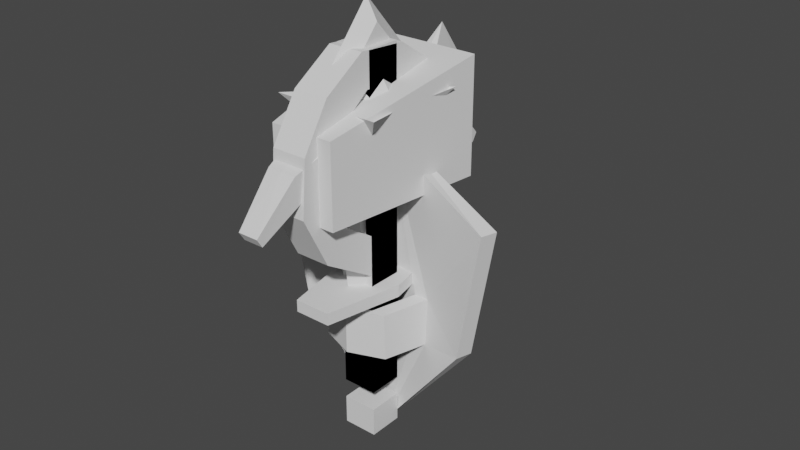 # Source: Weapons.blend  (saved by Blender 2.93.20; exported with 4.5.12 LTS)
import bpy
from mathutils import Matrix  # noqa: F401  (used for matrix-valued properties, if any)

bpy.ops.wm.read_factory_settings(use_empty=True)
scene = bpy.context.scene
scene.name = 'Scene'

# ---- collections
col_collection = bpy.data.collections.new('Collection'); scene.collection.children.link(col_collection)
col_weapons = bpy.data.collections.new('Weapons'); scene.collection.children.link(col_weapons)

# ---- materials (node trees are filled in below, after node groups)
mat_palette = bpy.data.materials.new('Palette')

# ---- material node trees

# ---- world
world_world = bpy.data.worlds.new('World'); scene.world = world_world
world_world.use_nodes = True; world_world.node_tree.nodes.clear()
_N = world_world.node_tree.nodes; _L = world_world.node_tree.links
n0 = _N.new('ShaderNodeOutputWorld'); n0.name = 'World Output'; n0.location = (300, 300)
n1 = _N.new('ShaderNodeBackground'); n1.name = 'Background'; n1.location = (10, 300)
n1.inputs[0].default_value = (0.05088, 0.05088, 0.05088, 1.0)
_L.new(n1.outputs[0], n0.inputs[0])
n0.is_active_output = True
world_world.color = (0.05088, 0.05088, 0.05088)
world_world.use_sun_shadow = False
world_world.sun_shadow_jitter_overblur = 0.0

# ---- meshes
me_cube_007 = bpy.data.meshes.new('Cube.007')
me_cube_007.from_pydata([], [], [])
me_cube_007.materials.append(None)
me_cube_007.update()
me_hammer = bpy.data.meshes.new('Hammer')
me_hammer.from_pydata([(0.02284, 0.02284, -0.09065), (0.02284, 0.02284, 0.167), (0.02284, -0.02284, -0.09065), (0.02284, -0.02284, 0.167), (-0.02284, 0.02284, -0.09065), (-0.02284, 0.02284, 0.167), (-0.02284, -0.02284, -0.09065), (-0.02284, -0.02284, 0.167), (0.06674, 0.106, 0.1711), (0.04189, -0.106, 0.1711), (-0.04189, -0.106, 0.1711), (-0.06674, 0.106, 0.1711), (0.06674, 0.106, 0.3209), (0.04189, -0.106, 0.2761), (-0.04189, -0.106, 0.2761), (-0.06674, 0.106, 0.3209), (0.02284, -0.02284, 0.2937), (0.02284, 0.02284, 0.3033), (-0.02284, -0.02284, 0.2937), (-0.02284, 0.02284, 0.3033), (0.02284, 0.02284, 0.3487), (0.02284, -0.02284, 0.3487), (-0.02284, 0.02284, 0.3487), (-0.02284, -0.02284, 0.3487), (0.02284, 0.02284, -0.03657), (-0.02284, 0.02284, -0.03657), (0.02284, -0.02284, -0.03657), (-0.02284, -0.02284, -0.03657), (0.02284, 0.02284, 0.03894), (-0.02284, 0.02284, 0.03894), (0.02284, -0.02284, 0.03894), (-0.02284, -0.02284, 0.03894), (0.02284, 0.02284, 0.103), (-0.02284, 0.02284, 0.103), (0.02284, -0.02284, 0.103), (-0.02284, -0.02284, 0.103)], [], [(32, 1, 3, 34), (34, 3, 7, 35), (35, 7, 5, 33), (33, 5, 1, 32), (2, 6, 4, 0), (7, 3, 9, 10), (8, 11, 15, 12), (5, 7, 10, 11), (3, 1, 8, 9), (1, 5, 11, 8), (14, 13, 16, 18), (17, 12, 15, 14, 18, 19), (10, 9, 13, 14), (11, 10, 14, 15), (9, 8, 12, 13), (16, 13, 12, 17), (21, 16, 17, 20), (20, 17, 19, 22), (18, 16, 21, 23), (19, 18, 23, 22), (22, 23, 21, 20), (4, 25, 24, 0), (6, 27, 25, 4), (2, 26, 27, 6), (0, 24, 26, 2), (25, 29, 28, 24), (27, 31, 29, 25), (26, 30, 31, 27), (24, 28, 30, 26), (29, 33, 32, 28), (31, 35, 33, 29), (30, 34, 35, 31), (28, 32, 34, 30)])
_uv = me_hammer.uv_layers.new(name='UVMap')
_uv.uv.foreach_set('vector', [0.05114, 0.9239, 0.0511, 0.8938, 0.0511, 0.8938, 0.05114, 0.9239, 0.05114, 0.9239, 0.0511, 0.8938, 0.0511, 0.8938, 0.05114, 0.9239, 0.05114, 0.9239, 0.0511, 0.8938, 0.0511, 0.8938, 0.05114, 0.9239, 0.05114, 0.9239, 0.0511, 0.8938, 0.0511, 0.8938, 0.05114, 0.9239, 0.05121, 0.9064, 0.05121, 0.9064, 0.05121, 0.9064, 0.05121, 0.9064, 0.02038, 0.8134, 0.02038, 0.8134, 0.02038, 0.8158, 0.02038, 0.8158, 0.02038, 0.8158, 0.02038, 0.8158, 0.02038, 0.9049, 0.02038, 0.9049, 0.02038, 0.8134, 0.02038, 0.8134, 0.02038, 0.8158, 0.02038, 0.8158, 0.02038, 0.8134, 0.02038, 0.8134, 0.02038, 0.8158, 0.02038, 0.8158, 0.02038, 0.8134, 0.02038, 0.8134, 0.02038, 0.8158, 0.02038, 0.8158, 0.02038, 0.8783, 0.02038, 0.8783, 0.02038, 0.8887, 0.02038, 0.8887, 0.02038, 0.8944, 0.02038, 0.9049, 0.02038, 0.9049, 0.02038, 0.8783, 0.02038, 0.8887, 0.02038, 0.8944, 0.02038, 0.8158, 0.02038, 0.8158, 0.02038, 0.8783, 0.02038, 0.8783, 0.02038, 0.8158, 0.02038, 0.8158, 0.02038, 0.8783, 0.02038, 0.9049, 0.02038, 0.8158, 0.02038, 0.8158, 0.02038, 0.9049, 0.02038, 0.8783, 0.02038, 0.8887, 0.02038, 0.8783, 0.02038, 0.9049, 0.02038, 0.8944, 0.05124, 0.9283, 0.0511, 0.8852, 0.0511, 0.8852, 0.05124, 0.9283, 0.05124, 0.9283, 0.0511, 0.8852, 0.0511, 0.8852, 0.05124, 0.9283, 0.0511, 0.8852, 0.0511, 0.8852, 0.05124, 0.9283, 0.05124, 0.9283, 0.0511, 0.8852, 0.0511, 0.8852, 0.05124, 0.9283, 0.05124, 0.9283, 0.05124, 0.9283, 0.05124, 0.9283, 0.05124, 0.9283, 0.05124, 0.9283, 0.05121, 0.9064, 0.05124, 0.9283, 0.05124, 0.9283, 0.05121, 0.9064, 0.05121, 0.9064, 0.05124, 0.9283, 0.05124, 0.9283, 0.05121, 0.9064, 0.05121, 0.9064, 0.05124, 0.9283, 0.05124, 0.9283, 0.05121, 0.9064, 0.05121, 0.9064, 0.05124, 0.9283, 0.05124, 0.9283, 0.05121, 0.9064, 0.05121, 0.9192, 0.05117, 0.9066, 0.05117, 0.9066, 0.05121, 0.9192, 0.05121, 0.9192, 0.05117, 0.9066, 0.05117, 0.9066, 0.05121, 0.9192, 0.05121, 0.9192, 0.05117, 0.9066, 0.05117, 0.9066, 0.05121, 0.9192, 0.05121, 0.9192, 0.05117, 0.9066, 0.05117, 0.9066, 0.05121, 0.9192, 0.05117, 0.8938, 0.05114, 0.9239, 0.05114, 0.9239, 0.05117, 0.8938, 0.05117, 0.8938, 0.05114, 0.9239, 0.05114, 0.9239, 0.05117, 0.8938, 0.05117, 0.8938, 0.05114, 0.9239, 0.05114, 0.9239, 0.05117, 0.8938, 0.05117, 0.8938, 0.05114, 0.9239, 0.05114, 0.9239, 0.05117, 0.8938])
me_hammer.materials.append(mat_palette)
me_hammer.use_remesh_fix_poles = True
me_hammer.use_remesh_preserve_attributes = False
me_hammer.update()
me_hammer_001 = bpy.data.meshes.new('Hammer.001')
me_hammer_001.from_pydata([(0.01319, -0.01319, -0.09065), (0.01189, -0.01189, 0.2069), (-0.01319, -0.01319, -0.09065), (-0.01189, -0.01189, 0.2069), (0.01319, 0.01319, -0.09065), (0.01189, 0.01189, 0.2069), (-0.01319, 0.01319, -0.09065), (-0.01189, 0.01189, 0.2069), (0.01319, -0.01319, -0.03657), (0.01319, 0.01319, -0.03657), (-0.01319, -0.01319, -0.03657), (-0.01319, 0.01319, -0.03657), (0.01319, -0.01319, 0.03894), (0.01319, 0.01319, 0.03894), (-0.01319, -0.01319, 0.03894), (-0.01319, 0.01319, 0.03894), (0.01319, -0.01319, 0.103), (0.01319, 0.01319, 0.103), (-0.01319, -0.01319, 0.103), (-0.01319, 0.01319, 0.103), (0.01686, -0.01686, 0.2257), (-0.01686, -0.01686, 0.2257), (0.01686, 0.01686, 0.2257), (-0.01686, 0.01686, 0.2257), (0.06917, -0.06917, 0.2931), (-0.06917, -0.06917, 0.2931), (0.06917, 0.06917, 0.2931), (-0.06917, 0.06917, 0.2931), (4.411e-09, -0.04554, 0.2813), (-0.04554, -4.478e-09, 0.2813), (0.04554, 4.354e-09, 0.2813), (-4.421e-09, 0.04554, 0.2813), (0.03417, -0.03417, 0.2692), (-0.03417, -0.03417, 0.2692), (0.03417, 0.03417, 0.2692), (-0.03417, 0.03417, 0.2692), (3.678e-09, -0.03744, 0.287), (-0.03744, -3.634e-09, 0.287), (0.03744, 3.628e-09, 0.287), (-3.584e-09, 0.03744, 0.287), (-2.551e-11, -6.193e-11, 0.3468), (1.835e-09, -0.01885, 0.2257), (-0.01885, -1.902e-09, 0.2257), (0.01885, 1.778e-09, 0.2257), (-1.845e-09, 0.01885, 0.2257)], [], [(16, 1, 3, 18), (18, 3, 7, 19), (19, 7, 5, 17), (17, 5, 1, 16), (2, 6, 4, 0), (4, 9, 8, 0), (6, 11, 9, 4), (2, 10, 11, 6), (0, 8, 10, 2), (9, 13, 12, 8), (11, 15, 13, 9), (10, 14, 15, 11), (8, 12, 14, 10), (13, 17, 16, 12), (15, 19, 17, 13), (14, 18, 19, 15), (12, 16, 18, 14), (7, 42, 23), (3, 41, 21), (5, 7, 44), (1, 5, 43), (22, 44, 31, 26), (23, 42, 29, 27), (20, 43, 30, 24), (21, 41, 28, 25), (30, 26, 34), (26, 31, 34), (25, 28, 33), (29, 33, 37), (31, 35, 39), (27, 29, 35), (24, 30, 32), (28, 32, 36), (32, 38, 40), (36, 32, 40), (38, 34, 40), (33, 36, 40), (34, 39, 40), (37, 33, 40), (39, 35, 40), (35, 37, 40), (29, 42, 21, 25), (28, 41, 20, 24), (30, 43, 22, 26), (31, 44, 23, 27), (32, 30, 38), (33, 29, 25), (34, 38, 30), (32, 28, 24), (35, 31, 27), (35, 29, 37), (33, 28, 36), (34, 31, 39), (41, 3, 1), (1, 20, 41), (43, 20, 1), (43, 5, 22), (44, 7, 23), (44, 22, 5), (42, 3, 21), (42, 7, 3)])
_uv = me_hammer_001.uv_layers.new(name='Colors')
_uv.uv.foreach_set('vector', [0.05114, 0.9239, 0.0511, 0.8938, 0.0511, 0.8938, 0.05114, 0.9239, 0.05114, 0.9239, 0.0511, 0.8938, 0.0511, 0.8938, 0.05114, 0.9239, 0.05114, 0.9239, 0.0511, 0.8938, 0.0511, 0.8938, 0.05114, 0.9239, 0.05114, 0.9239, 0.0511, 0.8938, 0.0511, 0.8938, 0.05114, 0.9239, 0.05121, 0.9064, 0.05121, 0.9064, 0.05121, 0.9064, 0.05121, 0.9064, 0.05121, 0.9064, 0.05124, 0.9283, 0.05124, 0.9283, 0.05121, 0.9064, 0.05121, 0.9064, 0.05124, 0.9283, 0.05124, 0.9283, 0.05121, 0.9064, 0.05121, 0.9064, 0.05124, 0.9283, 0.05124, 0.9283, 0.05121, 0.9064, 0.05121, 0.9064, 0.05124, 0.9283, 0.05124, 0.9283, 0.05121, 0.9064, 0.05121, 0.9192, 0.05117, 0.9066, 0.05117, 0.9066, 0.05121, 0.9192, 0.05121, 0.9192, 0.05117, 0.9066, 0.05117, 0.9066, 0.05121, 0.9192, 0.05121, 0.9192, 0.05117, 0.9066, 0.05117, 0.9066, 0.05121, 0.9192, 0.05121, 0.9192, 0.05117, 0.9066, 0.05117, 0.9066, 0.05121, 0.9192, 0.05117, 0.8938, 0.05114, 0.9239, 0.05114, 0.9239, 0.05117, 0.8938, 0.05117, 0.8938, 0.05114, 0.9239, 0.05114, 0.9239, 0.05117, 0.8938, 0.05117, 0.8938, 0.05114, 0.9239, 0.05114, 0.9239, 0.05117, 0.8938, 0.05117, 0.8938, 0.05114, 0.9239, 0.05114, 0.9239, 0.05117, 0.8938, 0.09006, 0.9963, 0.09006, 0.9963, 0.09006, 0.9963, 0.09006, 0.9963, 0.09006, 0.9963, 0.09006, 0.9963, 0.09006, 0.9963, 0.09006, 0.9963, 0.09006, 0.9963, 0.09006, 0.9963, 0.09006, 0.9963, 0.09006, 0.9963, 0.05869, 0.8422, 0.05869, 0.843, 0.05869, 0.9115, 0.05869, 0.9277, 0.05869, 0.8438, 0.05869, 0.8439, 0.05869, 0.9096, 0.05869, 0.918, 0.05869, 0.8422, 0.05869, 0.8421, 0.05869, 0.9138, 0.05869, 0.9276, 0.05869, 0.8438, 0.05869, 0.843, 0.05869, 0.9115, 0.05869, 0.9179, 0.05869, 0.9138, 0.05869, 0.9277, 0.05869, 0.9019, 0.05869, 0.9277, 0.05869, 0.9115, 0.05869, 0.9019, 0.05869, 0.9179, 0.05869, 0.9115, 0.05869, 0.9002, 0.06607, 0.832, 0.06607, 0.8167, 0.06607, 0.8395, 0.06607, 0.8326, 0.06607, 0.8168, 0.06607, 0.8404, 0.05869, 0.918, 0.05869, 0.9096, 0.05869, 0.9002, 0.05869, 0.9276, 0.05869, 0.9138, 0.05869, 0.9019, 0.06607, 0.8326, 0.06607, 0.8159, 0.06607, 0.8405, 0.06607, 0.8159, 0.06607, 0.8415, 0.06607, 0.9262, 0.06607, 0.8405, 0.06607, 0.8159, 0.06607, 0.9262, 0.06607, 0.8415, 0.06607, 0.8159, 0.06607, 0.9262, 0.06607, 0.8167, 0.06607, 0.8405, 0.06607, 0.9262, 0.06607, 0.8159, 0.06607, 0.8404, 0.06607, 0.9262, 0.06607, 0.8395, 0.06607, 0.8167, 0.06607, 0.9262, 0.06607, 0.8404, 0.06607, 0.8168, 0.06607, 0.9262, 0.06607, 0.8168, 0.06607, 0.8395, 0.06607, 0.9262, 0.05869, 0.9096, 0.05869, 0.8439, 0.05869, 0.8438, 0.05869, 0.9179, 0.05869, 0.9115, 0.05869, 0.843, 0.05869, 0.8422, 0.05869, 0.9276, 0.05869, 0.9138, 0.05869, 0.8421, 0.05869, 0.8422, 0.05869, 0.9277, 0.05869, 0.9115, 0.05869, 0.843, 0.05869, 0.8438, 0.05869, 0.918, 0.06607, 0.8159, 0.06607, 0.8333, 0.06607, 0.8415, 0.05869, 0.9002, 0.05869, 0.9096, 0.05869, 0.9179, 0.06607, 0.8159, 0.06607, 0.8415, 0.06607, 0.8333, 0.05869, 0.9019, 0.05869, 0.9115, 0.05869, 0.9276, 0.05869, 0.9002, 0.05869, 0.9115, 0.05869, 0.918, 0.06607, 0.8168, 0.06607, 0.832, 0.06607, 0.8395, 0.06607, 0.8167, 0.06607, 0.8326, 0.06607, 0.8405, 0.06607, 0.8159, 0.06607, 0.8326, 0.06607, 0.8404, 0.09006, 0.9963, 0.09006, 0.9963, 0.09006, 0.9963, 0.09006, 0.9963, 0.09006, 0.9963, 0.09006, 0.9963, 0.09006, 0.9963, 0.09006, 0.9963, 0.09006, 0.9963, 0.09006, 0.9963, 0.09006, 0.9963, 0.09006, 0.9963, 0.09006, 0.9963, 0.09006, 0.9963, 0.09006, 0.9963, 0.09006, 0.9963, 0.09006, 0.9963, 0.09006, 0.9963, 0.09006, 0.9963, 0.09006, 0.9963, 0.09006, 0.9963, 0.09006, 0.9963, 0.09006, 0.9963, 0.09006, 0.9963])
_uv.active_render = True
_uv = me_hammer_001.uv_layers.new(name='Glow')
_uv.uv.foreach_set('vector', [0.07375, 0.9949, 0.07375, 0.9949, 0.07375, 0.9949, 0.07375, 0.9949, 0.07375, 0.9949, 0.07375, 0.9949, 0.07375, 0.9949, 0.07375, 0.9949, 0.07375, 0.9949, 0.07375, 0.9949, 0.07375, 0.9949, 0.07375, 0.9949, 0.07375, 0.9949, 0.07375, 0.9949, 0.07375, 0.9949, 0.07375, 0.9949, 0.07375, 0.9949, 0.07375, 0.9949, 0.07375, 0.9949, 0.07375, 0.9949, 0.07375, 0.9949, 0.07375, 0.9949, 0.07375, 0.9949, 0.07375, 0.9949, 0.07375, 0.9949, 0.07375, 0.9949, 0.07375, 0.9949, 0.07375, 0.9949, 0.07375, 0.9949, 0.07375, 0.9949, 0.07375, 0.9949, 0.07375, 0.9949, 0.07375, 0.9949, 0.07375, 0.9949, 0.07375, 0.9949, 0.07375, 0.9949, 0.07375, 0.9949, 0.07375, 0.9949, 0.07375, 0.9949, 0.07375, 0.9949, 0.07375, 0.9949, 0.07375, 0.9949, 0.07375, 0.9949, 0.07375, 0.9949, 0.07375, 0.9949, 0.07375, 0.9949, 0.07375, 0.9949, 0.07375, 0.9949, 0.07375, 0.9949, 0.07375, 0.9949, 0.07375, 0.9949, 0.07375, 0.9949, 0.07375, 0.9949, 0.07375, 0.9949, 0.07375, 0.9949, 0.07375, 0.9949, 0.07375, 0.9949, 0.07375, 0.9949, 0.07375, 0.9949, 0.07375, 0.9949, 0.07375, 0.9949, 0.07375, 0.9949, 0.07375, 0.9949, 0.07375, 0.9949, 0.07375, 0.9949, 0.07375, 0.9949, 0.07375, 0.9949, 0.07375, 0.9949, 0.07375, 0.9949, 0.07375, 0.9949, 0.07375, 0.9949, 0.07375, 0.9949, 0.07375, 0.9949, 0.07375, 0.9949, 0.07375, 0.9949, 0.07375, 0.9949, 0.07375, 0.9949, 0.07375, 0.9949, 0.07375, 0.9949, 0.07375, 0.9949, 0.07377, 0.9953, 0.07377, 0.9953, 0.07377, 0.9953, 0.07377, 0.9953, 0.07377, 0.9953, 0.07377, 0.9953, 0.07377, 0.9953, 0.07377, 0.9953, 0.07377, 0.9953, 0.07377, 0.9953, 0.07377, 0.9953, 0.07377, 0.9953, 0.07377, 0.9953, 0.07377, 0.9953, 0.07377, 0.9953, 0.07377, 0.9953, 0.07377, 0.9953, 0.07377, 0.9953, 0.07377, 0.9953, 0.07377, 0.9953, 0.07377, 0.9953, 0.07377, 0.9953, 0.07377, 0.9953, 0.07377, 0.9953, 0.07377, 0.9953, 0.06631, 0.9259, 0.06631, 0.9259, 0.06631, 0.9259, 0.06631, 0.9259, 0.06631, 0.9259, 0.06631, 0.9259, 0.07377, 0.9953, 0.07377, 0.9953, 0.07377, 0.9953, 0.07377, 0.9953, 0.07377, 0.9953, 0.07377, 0.9953, 0.06631, 0.9259, 0.06631, 0.9259, 0.06631, 0.9259, 0.06631, 0.9259, 0.06631, 0.9259, 0.06631, 0.9259, 0.06631, 0.9259, 0.06631, 0.9259, 0.06631, 0.9259, 0.06631, 0.9259, 0.06631, 0.9259, 0.06631, 0.9259, 0.06631, 0.9259, 0.06631, 0.9259, 0.06631, 0.9259, 0.06631, 0.9259, 0.06631, 0.9259, 0.06631, 0.9259, 0.06631, 0.9259, 0.06631, 0.9259, 0.06631, 0.9259, 0.06631, 0.9259, 0.06631, 0.9259, 0.06631, 0.9259, 0.06631, 0.9259, 0.06631, 0.9259, 0.06631, 0.9259, 0.07377, 0.9953, 0.07377, 0.9953, 0.07377, 0.9953, 0.07377, 0.9953, 0.07377, 0.9953, 0.07377, 0.9953, 0.07377, 0.9953, 0.07377, 0.9953, 0.07377, 0.9953, 0.07377, 0.9953, 0.07377, 0.9953, 0.07377, 0.9953, 0.07377, 0.9953, 0.07377, 0.9953, 0.07377, 0.9953, 0.07377, 0.9953, 0.06631, 0.9259, 0.06631, 0.9259, 0.06631, 0.9259, 0.07377, 0.9953, 0.07377, 0.9953, 0.07377, 0.9953, 0.06631, 0.9259, 0.06631, 0.9259, 0.06631, 0.9259, 0.07377, 0.9953, 0.07377, 0.9953, 0.07377, 0.9953, 0.07377, 0.9953, 0.07377, 0.9953, 0.07377, 0.9953, 0.06631, 0.9259, 0.06631, 0.9259, 0.06631, 0.9259, 0.06631, 0.9259, 0.06631, 0.9259, 0.06631, 0.9259, 0.06631, 0.9259, 0.06631, 0.9259, 0.06631, 0.9259, 0.07375, 0.9949, 0.07375, 0.9949, 0.07375, 0.9949, 0.07375, 0.9949, 0.07375, 0.9949, 0.07375, 0.9949, 0.07375, 0.9949, 0.07375, 0.9949, 0.07375, 0.9949, 0.07375, 0.9949, 0.07375, 0.9949, 0.07375, 0.9949, 0.07375, 0.9949, 0.07375, 0.9949, 0.07375, 0.9949, 0.07375, 0.9949, 0.07375, 0.9949, 0.07375, 0.9949, 0.07375, 0.9949, 0.07375, 0.9949, 0.07375, 0.9949, 0.07375, 0.9949, 0.07375, 0.9949, 0.07375, 0.9949])
me_hammer_001.materials.append(mat_palette)
me_hammer_001.use_remesh_fix_poles = True
me_hammer_001.use_remesh_preserve_attributes = False
me_hammer_001.update()
me_hammer_002 = bpy.data.meshes.new('Hammer.002')
me_hammer_002.from_pydata([(0.02284, 0.02284, -0.09065), (0.02284, 0.02284, 0.1736), (0.02284, -0.02284, -0.09065), (0.02284, -0.02284, 0.1736), (0.03647, 0.0345, 0.1795), (0.03621, -0.03562, 0.1795), (0.03647, 0.0345, 0.2905), (0.03621, -0.03562, 0.2905), (0.02284, -0.02284, 0.2929), (0.02284, 0.02284, 0.2929), (0.02284, 0.02284, 0.3267), (0.02284, -0.02284, 0.3267), (0.02284, 0.02284, -0.03657), (0.02284, -0.02284, -0.03657), (0.02284, 0.02284, 0.03894), (0.02284, -0.02284, 0.03894), (0.02284, 0.02284, 0.103), (0.02284, -0.02284, 0.103), (0.03001, -0.08708, 0.2743), (0.03001, -0.08708, 0.1957), (0.02522, 0.07047, 0.1915), (0.02522, 0.07047, 0.268), (0.0, 0.1322, 0.1103), (0.0, 0.1322, 0.3393), (-5.821e-11, 0.1899, 0.1977), (2.91e-11, 0.1964, 0.2501), (0.02112, 0.04001, 0.2056), (0.02112, 0.04001, 0.2632), (0.02056, -0.0436, 0.2064), (0.02056, -0.0436, 0.2648), (0.0, 0.02284, -0.09065), (0.0, -0.02284, -0.09065), (0.0, -0.02284, 0.1736), (0.0, 0.03476, 0.1795), (2.91e-11, -0.03509, 0.2905), (0.0, 0.02284, 0.2929), (0.0, 0.02284, 0.3267), (0.0, 0.02284, 0.1736), (0.0, -0.02284, 0.3267), (0.0, -0.02284, 0.2929), (2.91e-11, -0.03509, 0.1795), (0.0, 0.02284, -0.03657), (0.0, -0.02284, -0.03657), (0.0, 0.02284, 0.03894), (0.0, -0.02284, 0.03894), (0.0, 0.02284, 0.103), (0.0, -0.02284, 0.103), (0.0, -0.08655, 0.2819), (0.0, -0.08655, 0.1881), (0.0, 0.07073, 0.1868), (0.0, 0.04028, 0.2056), (2.91e-11, -0.04308, 0.2648), (2.91e-11, -0.04308, 0.2064), (0.0, 0.03476, 0.2905), (0.0, 0.07073, 0.2744), (0.0, 0.04028, 0.2632), (0.006681, 0.1681, 0.256), (0.007908, 0.1632, 0.2022), (-2.637e-11, 0.1923, 0.2168), (0.00434, 0.1675, 0.2171), (0.0, 0.1737, 0.2149)], [], [(16, 1, 3, 17), (45, 37, 1, 16), (32, 3, 5, 40), (3, 1, 4, 5), (34, 7, 8, 39), (5, 4, 6, 7), (8, 7, 6, 9), (11, 8, 9, 10), (39, 8, 11, 38), (36, 38, 11, 10), (30, 41, 12, 0), (0, 12, 13, 2), (41, 43, 14, 12), (12, 14, 15, 13), (43, 45, 16, 14), (14, 16, 17, 15), (48, 19, 18, 47), (52, 28, 19, 48), (28, 29, 18, 19), (54, 21, 23), (55, 27, 21, 54), (27, 26, 20, 21), (23, 56, 25), (57, 56, 21, 20), (6, 4, 26, 27), (53, 6, 27, 55), (5, 7, 29, 28), (40, 5, 28, 52), (7, 34, 51, 29), (4, 33, 50, 26), (20, 49, 22), (26, 50, 49, 20), (29, 51, 47, 18), (15, 17, 46, 44), (13, 15, 44, 42), (2, 13, 42, 31), (10, 9, 35, 36), (1, 37, 33, 4), (2, 31, 30, 0), (17, 3, 32, 46), (22, 57, 20), (21, 56, 23), (25, 56, 57, 24, 59, 58), (24, 57, 22), (6, 53, 35, 9), (59, 24, 60), (59, 60, 58)])
_uv = me_hammer_002.uv_layers.new(name='UVMap')
_uv.uv.foreach_set('vector', [0.05058, 0.836, 0.05058, 0.8046, 0.05058, 0.8046, 0.05058, 0.836, 0.05058, 0.8368, 0.05058, 0.8063, 0.05058, 0.8046, 0.05058, 0.836, 0.02038, 0.8165, 0.02038, 0.8165, 0.02038, 0.8182, 0.02038, 0.8182, 0.02038, 0.8165, 0.02038, 0.8165, 0.02038, 0.8182, 0.02038, 0.8182, 0.01964, 0.8579, 0.01964, 0.8703, 0.01964, 0.8987, 0.01964, 0.8897, 0.02038, 0.8182, 0.02038, 0.8182, 0.02038, 0.8795, 0.02038, 0.8612, 0.01964, 0.8987, 0.01964, 0.8703, 0.01964, 0.8683, 0.01964, 0.8972, 0.05107, 0.9237, 0.05093, 0.8507, 0.05093, 0.8507, 0.05107, 0.9237, 0.05093, 0.8507, 0.05093, 0.8507, 0.05107, 0.9237, 0.05107, 0.9237, 0.05107, 0.9237, 0.05107, 0.9237, 0.05107, 0.9237, 0.05107, 0.9237, 0.05058, 0.9193, 0.05058, 0.8964, 0.05058, 0.8973, 0.05058, 0.9208, 0.05058, 0.9208, 0.05058, 0.8973, 0.05058, 0.8973, 0.05058, 0.9208, 0.05058, 0.8964, 0.05058, 0.8643, 0.05058, 0.8643, 0.05058, 0.8973, 0.05058, 0.8973, 0.05058, 0.8643, 0.05058, 0.8643, 0.05058, 0.8973, 0.05058, 0.8643, 0.05058, 0.8368, 0.05058, 0.836, 0.05058, 0.8643, 0.05058, 0.8643, 0.05058, 0.836, 0.05058, 0.836, 0.05058, 0.8643, 0.02004, 0.8543, 0.02004, 0.8549, 0.02004, 0.88, 0.02004, 0.8786, 0.02004, 0.8569, 0.02004, 0.8574, 0.02004, 0.8549, 0.02004, 0.8543, 0.02004, 0.8574, 0.02004, 0.8771, 0.02004, 0.88, 0.02004, 0.8549, 0.02004, 0.8804, 0.02004, 0.8818, 0.02004, 0.8922, 0.02004, 0.8793, 0.02004, 0.8805, 0.02004, 0.8818, 0.02004, 0.8804, 0.02004, 0.8805, 0.02004, 0.8546, 0.02004, 0.8538, 0.02004, 0.8818, 0.02004, 0.9193, 0.02004, 0.9151, 0.02004, 0.9156, 0.02004, 0.8571, 0.02004, 0.8741, 0.02004, 0.8818, 0.02004, 0.8538, 0.02038, 0.8795, 0.02038, 0.8182, 0.02038, 0.8182, 0.02038, 0.8795, 0.02038, 0.8795, 0.02038, 0.8795, 0.02038, 0.8795, 0.02038, 0.8795, 0.02038, 0.8182, 0.02038, 0.8612, 0.02038, 0.8612, 0.02038, 0.8182, 0.02038, 0.8182, 0.02038, 0.8182, 0.02038, 0.8182, 0.02038, 0.8182, 0.02038, 0.8612, 0.02038, 0.8612, 0.02038, 0.8612, 0.02038, 0.8612, 0.02038, 0.8182, 0.02038, 0.8182, 0.02038, 0.8182, 0.02038, 0.8182, 0.02004, 0.8538, 0.02004, 0.8532, 0.02004, 0.8378, 0.02004, 0.8546, 0.02004, 0.8541, 0.02004, 0.8532, 0.02004, 0.8538, 0.02004, 0.8771, 0.02004, 0.8761, 0.02004, 0.8786, 0.02004, 0.88, 0.05058, 0.8643, 0.05058, 0.836, 0.05058, 0.8368, 0.05058, 0.8643, 0.05058, 0.8973, 0.05058, 0.8643, 0.05058, 0.8643, 0.05058, 0.8964, 0.05058, 0.9208, 0.05058, 0.8973, 0.05058, 0.8964, 0.05058, 0.9193, 0.05107, 0.9237, 0.05093, 0.8507, 0.05093, 0.8507, 0.05107, 0.9237, 0.02038, 0.8165, 0.02038, 0.8165, 0.02038, 0.8182, 0.02038, 0.8182, 0.05058, 0.9208, 0.05058, 0.9193, 0.05058, 0.9193, 0.05058, 0.9208, 0.05058, 0.836, 0.05058, 0.8046, 0.05058, 0.8063, 0.05058, 0.8368, 0.02004, 0.8378, 0.02004, 0.8571, 0.02004, 0.8538, 0.02004, 0.8818, 0.02004, 0.8741, 0.02004, 0.8936, 0.02004, 0.9156, 0.02004, 0.9151, 0.02004, 0.9114, 0.02004, 0.9109, 0.02004, 0.9125, 0.02004, 0.9126, 0.02004, 0.9108, 0.02004, 0.9114, 0.02004, 0.9073, 0.01964, 0.8683, 0.01964, 0.8562, 0.01964, 0.8883, 0.01964, 0.8972, 0.02004, 0.9125, 0.02004, 0.9109, 0.02004, 0.9117, 0.02004, 0.9125, 0.02004, 0.9117, 0.02004, 0.9126])
me_hammer_002.materials.append(mat_palette)
me_hammer_002.use_remesh_fix_poles = True
me_hammer_002.use_remesh_preserve_attributes = False
me_hammer_002.update()
me_hammer_003 = bpy.data.meshes.new('Hammer.003')
me_hammer_003.from_pydata([(0.02284, 0.02284, -0.07934), (0.02284, -0.06851, 0.1568), (0.02284, -0.02284, -0.07934), (0.02284, -0.09595, 0.1203), (-0.02284, 0.02284, -0.07934), (-0.02284, -0.06851, 0.1568), (-0.02284, -0.02284, -0.07934), (-0.02284, -0.09595, 0.1203), (-0.02284, -0.1302, 0.1881), (-0.02284, -0.0874, 0.204), (0.02284, -0.1302, 0.1881), (0.02284, -0.0874, 0.204), (-0.02284, -0.08932, 0.3142), (-0.02284, -0.05583, 0.2831), (0.02284, -0.08932, 0.3142), (0.02284, -0.05583, 0.2831), (0.02284, -0.08383, 0.2376), (0.02284, -0.1246, 0.2582), (-0.02284, -0.08383, 0.2376), (-0.02284, -0.1246, 0.2582), (0.02284, 0.02284, -0.03657), (-0.02284, 0.02284, -0.03657), (0.02284, -0.02284, -0.03657), (-0.02284, -0.02284, -0.03657), (0.02284, 0.02284, 0.03894), (-0.02284, 0.02284, 0.03894), (0.02284, -0.02284, 0.03894), (-0.02284, -0.02284, 0.03894), (0.02284, 0.016, 0.1024), (-0.02284, 0.016, 0.1024), (0.02284, -0.02353, 0.07533), (-0.02284, -0.02353, 0.07533), (-0.02284, 0.03259, 0.3442), (-0.02284, 0.02232, 0.2997), (0.02284, 0.03259, 0.3442), (0.02284, 0.02232, 0.2997), (-0.02284, 0.1228, 0.2508), (-0.02284, 0.08244, 0.2294), (0.02284, 0.1228, 0.2508), (0.02284, 0.08244, 0.2294), (0.02284, 0.02284, -0.1162), (0.02284, -0.02284, -0.1162), (-0.02284, 0.02284, -0.1162), (-0.02284, -0.02284, -0.1162), (0.02284, 0.02284, -0.1545), (0.02284, -0.02284, -0.1545), (-0.02284, 0.02284, -0.1545), (-0.02284, -0.02284, -0.1545), (0.02284, -0.03432, 0.3494), (0.02284, -0.0262, 0.3054), (-0.02284, -0.0262, 0.3054), (-0.02284, -0.03432, 0.3494), (0.02284, 0.08697, 0.3079), (0.02284, 0.05793, 0.2743), (-0.02284, 0.05793, 0.2743), (-0.02284, 0.08697, 0.3079)], [], [(28, 1, 3, 30), (30, 3, 7, 31), (31, 7, 5, 29), (29, 5, 1, 28), (17, 16, 15, 14), (16, 18, 13, 15), (19, 17, 14, 12), (18, 19, 12, 13), (1, 5, 9, 11), (11, 9, 18, 16), (10, 11, 16, 17), (8, 10, 17, 19), (9, 8, 19, 18), (3, 1, 11, 10), (7, 3, 10, 8), (5, 7, 8, 9), (4, 21, 20, 0), (6, 23, 21, 4), (2, 22, 23, 6), (0, 20, 22, 2), (21, 25, 24, 20), (23, 27, 25, 21), (22, 26, 27, 23), (20, 24, 26, 22), (25, 29, 28, 24), (27, 31, 29, 25), (26, 30, 31, 27), (24, 28, 30, 26), (48, 49, 35, 34), (49, 50, 33, 35), (51, 48, 34, 32), (50, 51, 32, 33), (52, 53, 39, 38), (53, 54, 37, 39), (55, 52, 38, 36), (54, 55, 36, 37), (43, 42, 46, 47), (41, 40, 42, 43), (2, 6, 4, 0), (45, 47, 46, 44), (42, 40, 44, 46), (41, 43, 47, 45), (40, 41, 45, 44), (36, 38, 39, 37), (13, 12, 51, 50), (12, 14, 48, 51), (15, 13, 50, 49), (14, 15, 49, 48), (33, 32, 55, 54), (32, 34, 52, 55), (35, 33, 54, 53), (34, 35, 53, 52)])
_uv = me_hammer_003.uv_layers.new(name='UVMap')
_uv.uv.foreach_set('vector', [0.05114, 0.9239, 0.0511, 0.8938, 0.0511, 0.8938, 0.05114, 0.9239, 0.05114, 0.9239, 0.0511, 0.8938, 0.0511, 0.8938, 0.05114, 0.9239, 0.05114, 0.9239, 0.0511, 0.8938, 0.0511, 0.8938, 0.05114, 0.9239, 0.05114, 0.9239, 0.0511, 0.8938, 0.0511, 0.8938, 0.05114, 0.9239, 0.0511, 0.8938, 0.0511, 0.8938, 0.0511, 0.8938, 0.0511, 0.8938, 0.0511, 0.8938, 0.0511, 0.8938, 0.0511, 0.8938, 0.0511, 0.8938, 0.0511, 0.8938, 0.0511, 0.8938, 0.0511, 0.8938, 0.0511, 0.8938, 0.0511, 0.8938, 0.0511, 0.8938, 0.0511, 0.8938, 0.0511, 0.8938, 0.0511, 0.8938, 0.0511, 0.8938, 0.0511, 0.8938, 0.0511, 0.8938, 0.0511, 0.8938, 0.0511, 0.8938, 0.0511, 0.8938, 0.0511, 0.8938, 0.0511, 0.8938, 0.0511, 0.8938, 0.0511, 0.8938, 0.0511, 0.8938, 0.0511, 0.8938, 0.0511, 0.8938, 0.0511, 0.8938, 0.0511, 0.8938, 0.0511, 0.8938, 0.0511, 0.8938, 0.0511, 0.8938, 0.0511, 0.8938, 0.0511, 0.8938, 0.0511, 0.8938, 0.0511, 0.8938, 0.0511, 0.8938, 0.0511, 0.8938, 0.0511, 0.8938, 0.0511, 0.8938, 0.0511, 0.8938, 0.0511, 0.8938, 0.0511, 0.8938, 0.0511, 0.8938, 0.0511, 0.8938, 0.05121, 0.9064, 0.05124, 0.9283, 0.05124, 0.9283, 0.05121, 0.9064, 0.05121, 0.9064, 0.05124, 0.9283, 0.05124, 0.9283, 0.05121, 0.9064, 0.05121, 0.9064, 0.05124, 0.9283, 0.05124, 0.9283, 0.05121, 0.9064, 0.05121, 0.9064, 0.05124, 0.9283, 0.05124, 0.9283, 0.05121, 0.9064, 0.05121, 0.9192, 0.05117, 0.9066, 0.05117, 0.9066, 0.05121, 0.9192, 0.05121, 0.9192, 0.05117, 0.9066, 0.05117, 0.9066, 0.05121, 0.9192, 0.05121, 0.9192, 0.05117, 0.9066, 0.05117, 0.9066, 0.05121, 0.9192, 0.05121, 0.9192, 0.05117, 0.9066, 0.05117, 0.9066, 0.05121, 0.9192, 0.05117, 0.8938, 0.05114, 0.9239, 0.05114, 0.9239, 0.05117, 0.8938, 0.05117, 0.8938, 0.05114, 0.9239, 0.05114, 0.9239, 0.05117, 0.8938, 0.05117, 0.8938, 0.05114, 0.9239, 0.05114, 0.9239, 0.05117, 0.8938, 0.05117, 0.8938, 0.05114, 0.9239, 0.05114, 0.9239, 0.05117, 0.8938, 0.0511, 0.8938, 0.0511, 0.8938, 0.0511, 0.8938, 0.0511, 0.8938, 0.0511, 0.8938, 0.0511, 0.8938, 0.0511, 0.8938, 0.0511, 0.8938, 0.0511, 0.8938, 0.0511, 0.8938, 0.0511, 0.8938, 0.0511, 0.8938, 0.0511, 0.8938, 0.0511, 0.8938, 0.0511, 0.8938, 0.0511, 0.8938, 0.0511, 0.8938, 0.0511, 0.8938, 0.0511, 0.8938, 0.0511, 0.8938, 0.0511, 0.8938, 0.0511, 0.8938, 0.0511, 0.8938, 0.0511, 0.8938, 0.0511, 0.8938, 0.0511, 0.8938, 0.0511, 0.8938, 0.0511, 0.8938, 0.0511, 0.8938, 0.0511, 0.8938, 0.0511, 0.8938, 0.0511, 0.8938, 0.05121, 0.9064, 0.05121, 0.9064, 0.05121, 0.9064, 0.05121, 0.9064, 0.05121, 0.9064, 0.05121, 0.9064, 0.05121, 0.9064, 0.05121, 0.9064, 0.05121, 0.9064, 0.05121, 0.9064, 0.05121, 0.9064, 0.05121, 0.9064, 0.05121, 0.9064, 0.05121, 0.9064, 0.05121, 0.9064, 0.05121, 0.9064, 0.05121, 0.9064, 0.05121, 0.9064, 0.05121, 0.9064, 0.05121, 0.9064, 0.05121, 0.9064, 0.05121, 0.9064, 0.05121, 0.9064, 0.05121, 0.9064, 0.05121, 0.9064, 0.05121, 0.9064, 0.05121, 0.9064, 0.05121, 0.9064, 0.0511, 0.8938, 0.0511, 0.8938, 0.0511, 0.8938, 0.0511, 0.8938, 0.0511, 0.8938, 0.0511, 0.8938, 0.0511, 0.8938, 0.0511, 0.8938, 0.0511, 0.8938, 0.0511, 0.8938, 0.0511, 0.8938, 0.0511, 0.8938, 0.0511, 0.8938, 0.0511, 0.8938, 0.0511, 0.8938, 0.0511, 0.8938, 0.0511, 0.8938, 0.0511, 0.8938, 0.0511, 0.8938, 0.0511, 0.8938, 0.0511, 0.8938, 0.0511, 0.8938, 0.0511, 0.8938, 0.0511, 0.8938, 0.0511, 0.8938, 0.0511, 0.8938, 0.0511, 0.8938, 0.0511, 0.8938, 0.0511, 0.8938, 0.0511, 0.8938, 0.0511, 0.8938, 0.0511, 0.8938, 0.0511, 0.8938, 0.0511, 0.8938, 0.0511, 0.8938, 0.0511, 0.8938])
me_hammer_003.materials.append(mat_palette)
me_hammer_003.use_remesh_fix_poles = True
me_hammer_003.use_remesh_preserve_attributes = False
me_hammer_003.update()
me_hammer_004 = bpy.data.meshes.new('Hammer.004')
me_hammer_004.from_pydata([(-0.02284, -0.02284, -0.09065), (-0.02284, -0.02284, 0.2199), (-0.04083, -0.04597, 0.224), (-0.04083, -0.04597, 0.2788), (-0.02284, -0.02284, 0.2793), (-0.02284, -0.02284, 0.3021), (-0.02284, -0.02284, -0.03657), (-0.02284, -0.02284, 0.03894), (-0.02284, -0.02284, 0.103), (-0.01338, -0.1888, 0.1865), (-0.04083, -1.49e-08, 0.224), (-0.01338, -0.1816, 0.1751), (-0.04083, -1.49e-08, 0.2788), (2.515e-08, -0.1888, 0.1865), (-0.02284, -9.313e-09, -0.09065), (-0.02284, -9.313e-09, 0.2199), (2.515e-08, -0.1816, 0.1751), (-0.02284, -9.313e-09, 0.3021), (1.676e-08, -0.1212, 0.2138), (-0.02284, -7.451e-09, 0.2793), (-0.02284, -7.451e-09, -0.03657), (-0.01935, -0.1241, 0.2101), (-0.02284, -7.451e-09, 0.03894), (-0.01935, -0.1362, 0.2409), (-0.02284, -7.451e-09, 0.103), (1.304e-08, -0.1371, 0.2411), (7.451e-09, -0.02284, -0.09065), (7.451e-09, -0.02284, 0.2199), (0.0, -0.04597, 0.2788), (7.451e-09, -0.02284, 0.3021), (7.451e-09, -0.02284, 0.2793), (0.0, -0.04597, 0.224), (7.451e-09, -0.02284, -0.03657), (7.451e-09, -0.02284, 0.03894), (7.451e-09, -0.02284, 0.103), (0.0, -1.863e-09, 0.3021), (0.0, -1.863e-09, -0.09065), (8.382e-09, -0.08036, 0.2189), (6.519e-09, -0.0864, 0.2617), (-0.02747, -0.0864, 0.2617), (-0.02747, -0.08036, 0.2189)], [], [(34, 27, 1, 8), (15, 1, 2, 10), (10, 2, 3, 12), (19, 4, 5, 17), (26, 32, 6, 0), (32, 33, 7, 6), (33, 34, 8, 7), (19, 12, 3, 4), (7, 8, 24, 22), (6, 7, 22, 20), (0, 6, 20, 14), (23, 21, 11, 9), (21, 18, 16, 11), (25, 23, 9, 13), (26, 0, 14, 36), (8, 1, 15, 24), (11, 16, 13, 9), (40, 37, 18, 21), (37, 38, 25, 18), (38, 39, 23, 25), (17, 5, 29, 35), (4, 30, 29, 5), (39, 40, 21, 23), (3, 28, 30, 4), (1, 27, 31, 2), (18, 25, 13, 16), (3, 2, 40, 39), (28, 3, 39, 38), (31, 28, 38, 37), (2, 31, 37, 40)])
_uv = me_hammer_004.uv_layers.new(name='UVMap')
_uv.uv.foreach_set('vector', [0.05114, 0.9239, 0.0511, 0.8938, 0.0511, 0.8938, 0.05114, 0.9239, 0.02038, 0.8134, 0.02038, 0.8134, 0.02038, 0.8158, 0.02038, 0.8158, 0.02038, 0.8158, 0.02038, 0.8158, 0.02038, 0.8783, 0.02038, 0.8916, 0.0511, 0.8852, 0.0511, 0.8852, 0.05124, 0.9283, 0.05124, 0.9283, 0.05121, 0.9064, 0.05124, 0.9283, 0.05124, 0.9283, 0.05121, 0.9064, 0.05121, 0.9192, 0.05117, 0.9066, 0.05117, 0.9066, 0.05121, 0.9192, 0.05117, 0.8938, 0.05114, 0.9239, 0.05114, 0.9239, 0.05117, 0.8938, 0.02038, 0.8916, 0.02038, 0.8916, 0.02038, 0.8783, 0.02038, 0.8887, 0.05117, 0.8938, 0.05114, 0.9239, 0.05114, 0.9239, 0.05117, 0.8938, 0.05121, 0.9192, 0.05117, 0.9066, 0.05117, 0.9066, 0.05121, 0.9192, 0.05121, 0.9064, 0.05124, 0.9283, 0.05124, 0.9283, 0.05121, 0.9064, 0.02038, 0.8783, 0.02038, 0.8158, 0.02038, 0.8158, 0.02038, 0.8783, 0.02038, 0.8158, 0.02038, 0.8158, 0.02038, 0.8158, 0.02038, 0.8158, 0.02038, 0.8783, 0.02038, 0.8783, 0.02038, 0.8783, 0.02038, 0.8783, 0.05121, 0.9064, 0.05121, 0.9064, 0.05121, 0.9064, 0.05121, 0.9064, 0.05114, 0.9239, 0.0511, 0.8938, 0.0511, 0.8938, 0.05114, 0.9239, 0.02038, 0.8158, 0.02038, 0.8158, 0.02038, 0.8783, 0.02038, 0.8783, 0.02038, 0.8158, 0.02038, 0.8158, 0.02038, 0.8158, 0.02038, 0.8158, 0.0, 0.0, 0.0, 0.0, 0.0, 0.0, 0.0, 0.0, 0.02038, 0.8783, 0.02038, 0.8783, 0.02038, 0.8783, 0.02038, 0.8783, 0.05124, 0.9283, 0.05124, 0.9283, 0.05124, 0.9283, 0.05124, 0.9283, 0.0511, 0.8852, 0.0511, 0.8852, 0.05124, 0.9283, 0.05124, 0.9283, 0.02038, 0.8783, 0.02038, 0.8158, 0.02038, 0.8158, 0.02038, 0.8783, 0.02038, 0.8783, 0.02038, 0.8783, 0.02038, 0.8887, 0.02038, 0.8887, 0.02038, 0.8134, 0.02038, 0.8134, 0.02038, 0.8158, 0.02038, 0.8158, 0.0, 0.0, 0.0, 0.0, 0.0, 0.0, 0.0, 0.0, 0.02038, 0.8783, 0.02038, 0.8158, 0.02038, 0.8158, 0.02038, 0.8783, 0.02038, 0.8783, 0.02038, 0.8783, 0.02038, 0.8783, 0.02038, 0.8783, 0.0, 0.0, 0.0, 0.0, 0.0, 0.0, 0.0, 0.0, 0.02038, 0.8158, 0.02038, 0.8158, 0.02038, 0.8158, 0.02038, 0.8158])
me_hammer_004.materials.append(mat_palette)
me_hammer_004.use_remesh_fix_poles = True
me_hammer_004.use_remesh_preserve_attributes = False
me_hammer_004.update()
me_hammer_005 = bpy.data.meshes.new('Hammer.005')
me_hammer_005.from_pydata([(-0.02284, -0.02284, -0.05576), (-0.02284, -0.02284, -0.03657), (-0.02284, -0.02284, 0.03894), (-0.02284, -0.02284, 0.04159), (-0.02284, -9.313e-09, -0.05576), (-0.02284, -7.451e-09, -0.03657), (-0.02284, -7.451e-09, 0.03894), (-0.02284, -7.451e-09, 0.04159), (7.451e-09, -0.02284, -0.05576), (7.451e-09, -0.02284, -0.03657), (7.451e-09, -0.02284, 0.03894), (7.451e-09, -0.02284, 0.04159), (0.0, -1.863e-09, -0.05576), (-0.0239, -0.1002, 0.045), (-0.04443, 0.0, 0.045), (0.0, -0.1002, 0.045), (-0.0239, -0.1002, 0.06054), (-0.04443, 0.0, 0.06054), (0.0, -0.1002, 0.06054), (0.0, 0.0, 0.06919), (0.0, -0.0393, 0.06054), (-0.01467, 0.0, 0.06054), (-0.01467, -0.02272, 0.06054), (-5.862e-09, -0.08155, 0.3065), (-5.862e-09, 5.632e-07, 0.3065), (-0.01467, 5.625e-07, 0.3065), (-0.01467, -0.05942, 0.3065), (-7.852e-09, 7.545e-07, 0.3993), (-0.01467, 6.985e-07, 0.3727), (-3.039e-09, -0.05759, 0.188), (-0.01467, -0.03813, 0.188), (-0.01467, 2.916e-07, 0.188), (-3.039e-09, 2.92e-07, 0.1922)], [], [(8, 9, 1, 0), (9, 10, 2, 1), (10, 11, 3, 2), (2, 3, 7, 6), (1, 2, 6, 5), (0, 1, 5, 4), (8, 0, 4, 12), (7, 3, 13, 14), (3, 11, 15, 13), (14, 13, 16, 17), (13, 15, 18, 16), (16, 18, 20, 22, 21, 17), (25, 26, 28), (30, 29, 23, 26), (32, 31, 25, 24), (29, 32, 24, 23), (31, 30, 26, 25), (23, 24, 27), (24, 25, 28, 27), (28, 26, 23, 27), (21, 22, 30, 31), (20, 19, 32, 29), (19, 21, 31, 32), (22, 20, 29, 30)])
_uv = me_hammer_005.uv_layers.new(name='UVMap')
_uv.uv.foreach_set('vector', [0.05121, 0.9064, 0.05124, 0.9283, 0.05124, 0.9283, 0.05121, 0.9064, 0.05121, 0.9192, 0.05117, 0.9066, 0.05117, 0.9066, 0.05121, 0.9192, 0.05117, 0.8938, 0.05114, 0.9239, 0.05114, 0.9239, 0.05117, 0.8938, 0.05117, 0.8938, 0.05114, 0.9239, 0.05114, 0.9239, 0.05117, 0.8938, 0.05121, 0.9192, 0.05117, 0.9066, 0.05117, 0.9066, 0.05121, 0.9192, 0.05121, 0.9064, 0.05124, 0.9283, 0.05124, 0.9283, 0.05121, 0.9064, 0.05121, 0.9064, 0.05121, 0.9064, 0.05121, 0.9064, 0.05121, 0.9064, 0.1063, 0.8375, 0.1059, 0.8375, 0.1045, 0.8451, 0.1063, 0.8451, 0.1059, 0.8375, 0.1059, 0.8375, 0.1045, 0.8451, 0.1045, 0.8451, 0.1063, 0.8451, 0.1045, 0.8451, 0.1045, 0.8799, 0.1063, 0.8799, 0.1045, 0.8451, 0.1045, 0.8451, 0.1045, 0.8799, 0.1045, 0.8799, 0.1053, 0.8786, 0.1053, 0.8786, 0.1055, 0.8492, 0.1055, 0.8492, 0.1055, 0.8492, 0.1053, 0.8786, 0.08961, 0.8966, 0.09115, 0.8966, 0.08961, 0.9165, 0.0906, 0.89, 0.0911, 0.89, 0.09172, 0.9105, 0.09115, 0.9105, 0.08961, 0.8621, 0.08961, 0.8609, 0.08961, 0.8966, 0.08961, 0.8966, 0.0911, 0.8609, 0.08961, 0.8621, 0.08961, 0.8966, 0.09172, 0.8966, 0.08961, 0.8609, 0.0906, 0.8609, 0.09115, 0.8966, 0.08961, 0.8966, 0.09172, 0.8966, 0.08961, 0.8966, 0.08961, 0.9245, 0.08961, 0.8966, 0.08961, 0.8966, 0.08961, 0.9165, 0.08961, 0.9245, 0.08961, 0.922, 0.09115, 0.9105, 0.09172, 0.9105, 0.08961, 0.9266, 0.08961, 0.8225, 0.0902, 0.8225, 0.0906, 0.8609, 0.08961, 0.8609, 0.09063, 0.8225, 0.08961, 0.8251, 0.08961, 0.8621, 0.0911, 0.8609, 0.08961, 0.8251, 0.08961, 0.8225, 0.08961, 0.8609, 0.08961, 0.8621, 0.0902, 0.8679, 0.09063, 0.8679, 0.0911, 0.89, 0.0906, 0.89])
me_hammer_005.materials.append(mat_palette)
me_hammer_005.use_remesh_fix_poles = True
me_hammer_005.use_remesh_preserve_attributes = False
me_hammer_005.update()
me_cube = bpy.data.meshes.new('Cube')
me_cube.from_pydata([(-0.0001552, 0.01894, -0.1692), (0.152, 0.005107, 0.1558), (0.0001977, 0.04094, -0.156), (0.1399, 0.02867, 0.1474), (-0.0001642, 0.03181, 0.2221), (-0.0003217, 0.04094, -0.1692), (-0.0003277, 0.0534, 0.2179), (0.1202, 0.008911, -0.01809), (0.1103, 0.02844, -0.01284), (-0.0001552, 0.03062, 0.0009451), (0.1575, 0.02641, 0.1552), (-0.0003067, 0.05063, 0.2036), (0.1256, 0.03021, -0.01862), (0.0002605, 0.03264, -0.156), (-0.0002589, 0.05473, 0.0251), (-0.0002589, 0.04431, 0.2049), (0.1399, 0.02037, 0.1474), (0.1104, 0.02014, -0.01284), (0.06176, 0.02285, -0.02933), (0.06127, 0.02702, 0.03192), (0.04279, 0.02688, 0.03226), (0.04159, 0.0227, -0.02962), (0.02621, -0.03332, 0.03123), (0.04469, -0.03318, 0.03089), (0.04613, -0.03316, -0.02872), (0.02595, -0.03332, -0.02901), (0.0, -0.03447, 0.03123), (0.0, -0.0506, 0.03089), (0.0, -0.05059, -0.02872), (0.0, -0.03447, -0.02901)], [], [(8, 2, 13, 17), (12, 10, 1, 7), (6, 4, 1, 10), (7, 19, 18), (0, 7, 18, 21, 9), (5, 12, 7, 0), (3, 11, 6, 10), (2, 8, 12, 5), (8, 3, 10, 12), (16, 17, 14), (14, 15, 16), (3, 8, 17, 16), (11, 3, 16, 15), (9, 21, 20), (21, 18, 24, 25), (19, 7, 1), (18, 19, 23, 24), (19, 1, 4, 20), (19, 20, 22, 23), (23, 22, 26, 27), (25, 24, 28, 29), (24, 23, 27, 28), (17, 13, 14), (20, 4, 9)])
_uv = me_cube.uv_layers.new(name='UVMap')
_uv.uv.foreach_set('vector', [0.1058, 0.8378, 0.1058, 0.8142, 0.1058, 0.8142, 0.1058, 0.8378, 0.1058, 0.8669, 0.1058, 0.8954, 0.1058, 0.8954, 0.1058, 0.8669, 0.1058, 0.906, 0.1058, 0.906, 0.1058, 0.8954, 0.1058, 0.8954, 0.0205, 0.8522, 0.0205, 0.8629, 0.0205, 0.8499, 0.0205, 0.8203, 0.0205, 0.8522, 0.0205, 0.8499, 0.0205, 0.8499, 0.0205, 0.8563, 0.1058, 0.842, 0.1058, 0.8669, 0.1058, 0.8669, 0.1058, 0.842, 0.1058, 0.8941, 0.1058, 0.9036, 0.1058, 0.906, 0.1058, 0.8954, 0.1058, 0.8442, 0.1058, 0.8678, 0.1058, 0.8669, 0.1058, 0.842, 0.1058, 0.8678, 0.1058, 0.8941, 0.1058, 0.8954, 0.1058, 0.8669, 0.0205, 0.9071, 0.0205, 0.8732, 0.0205, 0.8812, 0.0205, 0.8812, 0.0205, 0.9193, 0.0205, 0.9071, 0.1058, 0.8641, 0.1058, 0.8378, 0.1058, 0.8378, 0.1058, 0.8641, 0.1058, 0.8736, 0.1058, 0.8641, 0.1058, 0.8641, 0.1058, 0.8736, 0.0205, 0.8563, 0.0205, 0.8499, 0.0205, 0.863, 0.09585, 0.7986, 0.09585, 0.7992, 0.09585, 0.8005, 0.09585, 0.7999, 0.0205, 0.8629, 0.0205, 0.8522, 0.0205, 0.8891, 0.09585, 0.7992, 0.09585, 0.9236, 0.09585, 0.9215, 0.09585, 0.8005, 0.0205, 0.8629, 0.0205, 0.8891, 0.0205, 0.9026, 0.0205, 0.863, 0.09585, 0.9236, 0.09585, 0.9243, 0.09585, 0.9222, 0.09585, 0.9215, 0.09585, 0.9215, 0.09585, 0.9222, 0.09585, 0.9222, 0.09585, 0.9215, 0.09585, 0.7999, 0.09585, 0.8005, 0.09585, 0.8005, 0.09585, 0.7999, 0.09585, 0.8005, 0.09585, 0.9215, 0.09585, 0.9215, 0.09585, 0.8005, 0.0205, 0.8732, 0.0205, 0.8429, 0.0205, 0.8812, 0.0205, 0.863, 0.0205, 0.9026, 0.0205, 0.8563])
me_cube.materials.append(mat_palette)
me_cube.use_remesh_fix_poles = True
me_cube.use_remesh_preserve_attributes = False
me_cube.update()

# ---- objects
ob_humanoid = bpy.data.objects.new('Humanoid', None)
ob_humanoid_proxy = bpy.data.objects.new('Humanoid_proxy', me_cube_007)
ob_hammer = bpy.data.objects.new('Hammer', me_hammer)
ob_firewand = bpy.data.objects.new('FireWand', me_hammer_001)
ob_axe = bpy.data.objects.new('Axe', me_hammer_002)
ob_question = bpy.data.objects.new('Question', me_hammer_003)
ob_pickaxe = bpy.data.objects.new('Pickaxe', me_hammer_004)
ob_sword = bpy.data.objects.new('Sword', me_hammer_005)
ob_shield = bpy.data.objects.new('Shield', me_cube)

# ---- transforms, parenting, visibility, modifiers, constraints
ob_humanoid.location = (0.0, 0.0, 0.0)
ob_humanoid_proxy.location = (0.00616, 0.3, -0.1923)
ob_humanoid_proxy.rotation_euler = (0.0, -0.0, -1.571)
ob_humanoid_proxy.empty_image_offset = (-0.5, -0.5)
_vg = ob_humanoid_proxy.vertex_groups.new(name='Root')
_vg = ob_humanoid_proxy.vertex_groups.new(name='HIp')
_vg = ob_humanoid_proxy.vertex_groups.new(name='Chest')
_vg = ob_humanoid_proxy.vertex_groups.new(name='Head')
_vg = ob_humanoid_proxy.vertex_groups.new(name='hand_l')
_vg = ob_humanoid_proxy.vertex_groups.new(name='hand_r')
_vg = ob_humanoid_proxy.vertex_groups.new(name='leg_l')
_vg = ob_humanoid_proxy.vertex_groups.new(name='foot_l')
_vg = ob_humanoid_proxy.vertex_groups.new(name='leg_r')
_vg = ob_humanoid_proxy.vertex_groups.new(name='foot_r')
_vg = ob_humanoid_proxy.vertex_groups.new(name='Ponytail')
_m = ob_humanoid_proxy.modifiers.new('Mirror', 'MIRROR')
ob_hammer.location = (0.0, 0.0, 0.0)
ob_firewand.location = (0.0, 0.0, 0.0)
ob_axe.location = (0.0, 0.0, 0.0)
_m = ob_axe.modifiers.new('Mirror', 'MIRROR')
ob_question.location = (0.0, 0.0, 0.0)
ob_pickaxe.location = (0.0, 0.0, 0.0)
_m = ob_pickaxe.modifiers.new('Mirror', 'MIRROR')
_m.use_axis = (True, True, False)
ob_sword.location = (0.0, 0.0, 0.0)
_m = ob_sword.modifiers.new('Mirror', 'MIRROR')
_m.use_axis = (True, True, False)
ob_shield.location = (0.0, 0.006105, 0.0)
_m = ob_shield.modifiers.new('Mirror', 'MIRROR')

# ---- collection membership
col_collection.objects.link(ob_humanoid)
col_collection.objects.link(ob_humanoid_proxy)
col_weapons.objects.link(ob_hammer)
col_weapons.objects.link(ob_firewand)
col_weapons.objects.link(ob_axe)
col_weapons.objects.link(ob_question)
col_weapons.objects.link(ob_pickaxe)
col_weapons.objects.link(ob_sword)
col_weapons.objects.link(ob_shield)

# ---- scene / render settings (as saved in the file)
scene.frame_start = 1; scene.frame_end = 250; scene.frame_set(27)
scene.render.engine = 'BLENDER_EEVEE_NEXT'
scene.cycles.use_denoising = False
scene.cycles.samples = 128
scene.cycles.sampling_pattern = 'TABULATED_SOBOL'
scene.cycles.use_adaptive_sampling = False
scene.cycles.use_light_tree = False
scene.view_settings.view_transform = 'Filmic'
bpy.context.view_layer.update()

# ---- added for rendering (the .blend has no active camera and no usable light): camera, sun
cam_auto = bpy.data.cameras.new('AutoCamera')
cam_auto.lens = 50.0
cam_auto.sensor_width = 36.0
cam_auto.clip_end = 1000.0
ob_auto_camera = bpy.data.objects.new('AutoCamera', cam_auto)
scene.collection.objects.link(ob_auto_camera)
ob_auto_camera.location = (0.767491, -0.865369, 0.717495)
ob_auto_camera.rotation_euler = (1.09748, -7.21219e-08, 0.694738)
scene.camera = ob_auto_camera
light_auto_sun = bpy.data.lights.new('AutoSun', 'SUN')
light_auto_sun.energy = 3.0
light_auto_sun.angle = 0.0523599
ob_auto_sun = bpy.data.objects.new('AutoSun', light_auto_sun)
scene.collection.objects.link(ob_auto_sun)
ob_auto_sun.rotation_euler = (0.872665, 0.174533, 0.523599)
bpy.context.view_layer.update()
